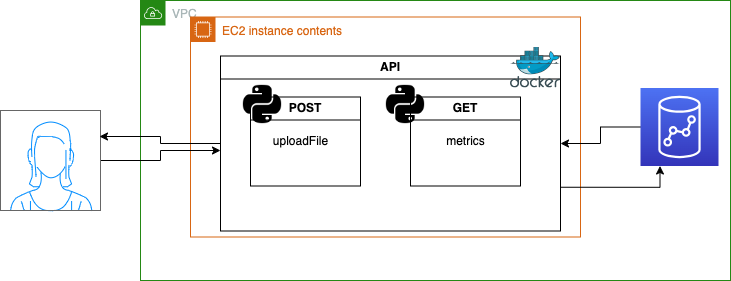

The diagram above was exported from draw.io. Its source (the exported page's mxGraphModel, read from the mxfile embedded in the PNG):
<mxGraphModel dx="1546" dy="754" grid="1" gridSize="10" guides="1" tooltips="1" connect="1" arrows="1" fold="1" page="1" pageScale="1" pageWidth="827" pageHeight="1169" math="0" shadow="0">
  <root>
    <mxCell id="0" />
    <mxCell id="1" parent="0" />
    <mxCell id="x_zolI21hQ1GAMOkBIvq-2" value="VPC" style="points=[[0,0],[0.25,0],[0.5,0],[0.75,0],[1,0],[1,0.25],[1,0.5],[1,0.75],[1,1],[0.75,1],[0.5,1],[0.25,1],[0,1],[0,0.75],[0,0.5],[0,0.25]];outlineConnect=0;gradientColor=none;html=1;whiteSpace=wrap;fontSize=12;fontStyle=0;container=1;pointerEvents=0;collapsible=0;recursiveResize=0;shape=mxgraph.aws4.group;grIcon=mxgraph.aws4.group_vpc;strokeColor=#248814;fillColor=none;verticalAlign=top;align=left;spacingLeft=30;fontColor=#AAB7B8;dashed=0;" vertex="1" parent="1">
      <mxGeometry x="180" y="70" width="590" height="280" as="geometry" />
    </mxCell>
    <mxCell id="x_zolI21hQ1GAMOkBIvq-11" value="EC2 instance contents" style="points=[[0,0],[0.25,0],[0.5,0],[0.75,0],[1,0],[1,0.25],[1,0.5],[1,0.75],[1,1],[0.75,1],[0.5,1],[0.25,1],[0,1],[0,0.75],[0,0.5],[0,0.25]];outlineConnect=0;gradientColor=none;html=1;whiteSpace=wrap;fontSize=12;fontStyle=0;container=1;pointerEvents=0;collapsible=0;recursiveResize=0;shape=mxgraph.aws4.group;grIcon=mxgraph.aws4.group_ec2_instance_contents;strokeColor=#D86613;fillColor=none;verticalAlign=top;align=left;spacingLeft=30;fontColor=#D86613;dashed=0;" vertex="1" parent="x_zolI21hQ1GAMOkBIvq-2">
      <mxGeometry x="50" y="16.5" width="390" height="220" as="geometry" />
    </mxCell>
    <mxCell id="x_zolI21hQ1GAMOkBIvq-5" value="API" style="swimlane;whiteSpace=wrap;html=1;" vertex="1" parent="x_zolI21hQ1GAMOkBIvq-11">
      <mxGeometry x="30" y="39" width="340" height="175" as="geometry" />
    </mxCell>
    <mxCell id="x_zolI21hQ1GAMOkBIvq-6" value="POST" style="swimlane;whiteSpace=wrap;html=1;" vertex="1" parent="x_zolI21hQ1GAMOkBIvq-5">
      <mxGeometry x="30" y="41" width="110" height="89" as="geometry" />
    </mxCell>
    <mxCell id="x_zolI21hQ1GAMOkBIvq-8" value="uploadFile" style="text;html=1;align=center;verticalAlign=middle;resizable=0;points=[];autosize=1;strokeColor=none;fillColor=none;" vertex="1" parent="x_zolI21hQ1GAMOkBIvq-6">
      <mxGeometry x="10" y="29.5" width="80" height="30" as="geometry" />
    </mxCell>
    <mxCell id="x_zolI21hQ1GAMOkBIvq-12" value="" style="shape=image;html=1;verticalAlign=top;verticalLabelPosition=bottom;labelBackgroundColor=#ffffff;imageAspect=0;aspect=fixed;image=https://cdn1.iconfinder.com/data/icons/ionicons-fill-vol-2/512/logo-python-128.png" vertex="1" parent="x_zolI21hQ1GAMOkBIvq-6">
      <mxGeometry x="-10" y="-14.5" width="44" height="44" as="geometry" />
    </mxCell>
    <mxCell id="x_zolI21hQ1GAMOkBIvq-7" value="GET" style="swimlane;whiteSpace=wrap;html=1;" vertex="1" parent="x_zolI21hQ1GAMOkBIvq-5">
      <mxGeometry x="190" y="41" width="110" height="89" as="geometry" />
    </mxCell>
    <mxCell id="x_zolI21hQ1GAMOkBIvq-10" value="metrics" style="text;html=1;align=center;verticalAlign=middle;resizable=0;points=[];autosize=1;strokeColor=none;fillColor=none;" vertex="1" parent="x_zolI21hQ1GAMOkBIvq-7">
      <mxGeometry x="25" y="29.5" width="60" height="30" as="geometry" />
    </mxCell>
    <mxCell id="x_zolI21hQ1GAMOkBIvq-13" value="" style="shape=image;html=1;verticalAlign=top;verticalLabelPosition=bottom;labelBackgroundColor=#ffffff;imageAspect=0;aspect=fixed;image=https://cdn1.iconfinder.com/data/icons/ionicons-fill-vol-2/512/logo-python-128.png" vertex="1" parent="x_zolI21hQ1GAMOkBIvq-7">
      <mxGeometry x="-27" y="-14.5" width="44" height="44" as="geometry" />
    </mxCell>
    <mxCell id="x_zolI21hQ1GAMOkBIvq-3" value="" style="sketch=0;aspect=fixed;html=1;points=[];align=center;image;fontSize=12;image=img/lib/mscae/Docker.svg;" vertex="1" parent="x_zolI21hQ1GAMOkBIvq-5">
      <mxGeometry x="290" y="-9" width="50" height="41" as="geometry" />
    </mxCell>
    <mxCell id="x_zolI21hQ1GAMOkBIvq-15" style="edgeStyle=orthogonalEdgeStyle;rounded=0;orthogonalLoop=1;jettySize=auto;html=1;entryX=1;entryY=0.5;entryDx=0;entryDy=0;" edge="1" parent="x_zolI21hQ1GAMOkBIvq-2" source="x_zolI21hQ1GAMOkBIvq-14" target="x_zolI21hQ1GAMOkBIvq-5">
      <mxGeometry relative="1" as="geometry" />
    </mxCell>
    <mxCell id="x_zolI21hQ1GAMOkBIvq-14" value="" style="sketch=0;points=[[0,0,0],[0.25,0,0],[0.5,0,0],[0.75,0,0],[1,0,0],[0,1,0],[0.25,1,0],[0.5,1,0],[0.75,1,0],[1,1,0],[0,0.25,0],[0,0.5,0],[0,0.75,0],[1,0.25,0],[1,0.5,0],[1,0.75,0]];outlineConnect=0;fontColor=#232F3E;gradientColor=#4D72F3;gradientDirection=north;fillColor=#3334B9;strokeColor=#ffffff;dashed=0;verticalLabelPosition=bottom;verticalAlign=top;align=center;html=1;fontSize=12;fontStyle=0;aspect=fixed;shape=mxgraph.aws4.resourceIcon;resIcon=mxgraph.aws4.redshift;" vertex="1" parent="x_zolI21hQ1GAMOkBIvq-2">
      <mxGeometry x="500" y="87.5" width="78" height="78" as="geometry" />
    </mxCell>
    <mxCell id="x_zolI21hQ1GAMOkBIvq-17" style="edgeStyle=orthogonalEdgeStyle;rounded=0;orthogonalLoop=1;jettySize=auto;html=1;exitX=1;exitY=0.75;exitDx=0;exitDy=0;entryX=0.25;entryY=1;entryDx=0;entryDy=0;entryPerimeter=0;" edge="1" parent="x_zolI21hQ1GAMOkBIvq-2" source="x_zolI21hQ1GAMOkBIvq-5" target="x_zolI21hQ1GAMOkBIvq-14">
      <mxGeometry relative="1" as="geometry" />
    </mxCell>
    <mxCell id="x_zolI21hQ1GAMOkBIvq-18" style="edgeStyle=orthogonalEdgeStyle;rounded=0;orthogonalLoop=1;jettySize=auto;html=1;" edge="1" parent="1" source="x_zolI21hQ1GAMOkBIvq-4">
      <mxGeometry relative="1" as="geometry">
        <mxPoint x="260" y="220" as="targetPoint" />
      </mxGeometry>
    </mxCell>
    <mxCell id="x_zolI21hQ1GAMOkBIvq-4" value="" style="verticalLabelPosition=bottom;shadow=0;dashed=0;align=center;html=1;verticalAlign=top;strokeWidth=1;shape=mxgraph.mockup.containers.userFemale;strokeColor=#666666;strokeColor2=#008cff;" vertex="1" parent="1">
      <mxGeometry x="40" y="180" width="100" height="100" as="geometry" />
    </mxCell>
    <mxCell id="x_zolI21hQ1GAMOkBIvq-19" style="edgeStyle=orthogonalEdgeStyle;rounded=0;orthogonalLoop=1;jettySize=auto;html=1;entryX=0.99;entryY=0.26;entryDx=0;entryDy=0;entryPerimeter=0;" edge="1" parent="1" source="x_zolI21hQ1GAMOkBIvq-5" target="x_zolI21hQ1GAMOkBIvq-4">
      <mxGeometry relative="1" as="geometry" />
    </mxCell>
  </root>
</mxGraphModel>